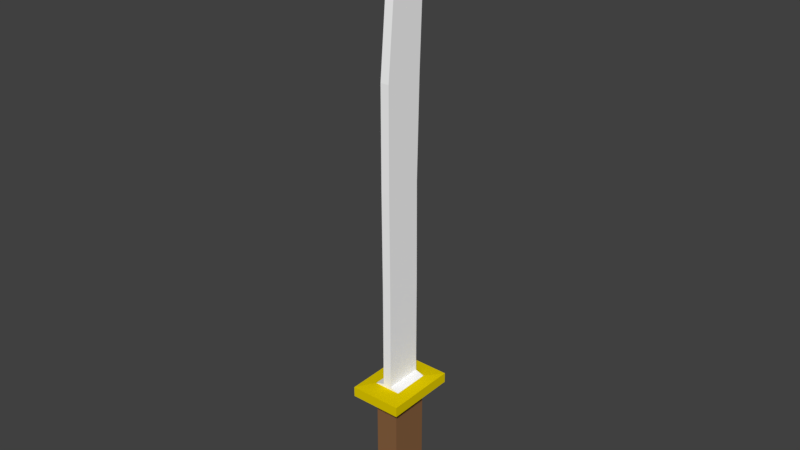 # Source: Katana.blend  (saved by Blender 2.79.0; exported with 4.5.12 LTS)
import bpy
from mathutils import Matrix  # noqa: F401  (used for matrix-valued properties, if any)

bpy.ops.wm.read_factory_settings(use_empty=True)
scene = bpy.context.scene
scene.name = 'Scene'

# ---- collections
col_collection_1 = bpy.data.collections.new('Collection 1'); scene.collection.children.link(col_collection_1)

# ---- materials (node trees are filled in below, after node groups)
mat_wood = bpy.data.materials.new('Wood')
mat_wood.alpha_threshold = 0.0
mat_wood.use_transparent_shadow = False
mat_wood.diffuse_color = (0.2529, 0.1227, 0.05356, 1.0)
mat_wood.roughness = 0.5
mat_metal = bpy.data.materials.new('Metal')
mat_metal.alpha_threshold = 0.0
mat_metal.use_transparent_shadow = False
mat_metal.diffuse_color = (1.0, 1.0, 1.0, 1.0)
mat_metal.roughness = 0.5
mat_gold = bpy.data.materials.new('Gold')
mat_gold.alpha_threshold = 0.0
mat_gold.use_transparent_shadow = False
mat_gold.diffuse_color = (0.8, 0.6231, 0.0, 1.0)
mat_gold.roughness = 0.5

# ---- material node trees

# ---- world
world_world = bpy.data.worlds.new('World'); scene.world = world_world
world_world.color = (0.05088, 0.05088, 0.05088)
world_world.use_sun_shadow = False
world_world.sun_shadow_jitter_overblur = 0.0
world_world.cycles.sampling_method = 'MANUAL'

# ---- meshes
me_cube_001 = bpy.data.meshes.new('Cube.001')
me_cube_001.from_pydata([(-0.03355, -0.9204, 0.04253), (-0.01243, -0.5258, 0.04035), (-0.03355, -0.9204, -0.07006), (-0.01243, -0.5258, -0.06788), (0.03355, -0.9204, 0.04253), (0.01243, -0.5258, 0.04035), (0.03355, -0.9204, -0.07006), (0.01243, -0.5258, -0.06788), (-0.03355, -0.5684, 0.04253), (-0.03355, -0.5684, -0.07006), (0.03355, -0.5684, -0.07006), (0.03355, -0.5684, 0.04253), (-0.03838, -0.5342, 0.04035), (-0.03838, -0.5342, -0.06788), (0.03838, -0.5342, -0.06788), (0.03838, -0.5342, 0.04035), (-0.07425, -0.566, 0.09093), (-0.07425, -0.566, -0.1185), (0.07425, -0.566, -0.1185), (0.07425, -0.566, 0.09093), (-0.07425, -0.537, 0.09093), (-0.07425, -0.537, -0.1185), (0.07425, -0.537, -0.1185), (0.07425, -0.537, 0.09093), (-0.01243, 0.6211, 0.01682), (-0.01243, 0.6211, -0.08435), (0.01243, 0.6211, 0.01682), (0.01243, 0.6211, -0.08435), (-0.01243, 0.8013, -0.09389), (-0.01243, 0.8013, -0.1008), (0.01243, 0.8013, -0.09389), (0.01243, 0.8013, -0.1008), (0.01243, 0.7194, -0.09141), (0.01243, 0.7194, -0.009315), (-0.01243, 0.7194, -0.009315), (-0.01243, 0.7194, -0.09141), (0.01243, 0.04768, -0.06553), (0.01243, 0.04768, 0.04271), (-0.01243, 0.04768, 0.04271), (-0.01243, 0.04768, -0.06553), (0.01243, -0.2391, 0.04035), (-0.01243, -0.2391, -0.06788), (0.01243, -0.2391, -0.06788), (-0.01243, -0.2391, 0.04035), (0.01243, 0.3344, -0.07259), (-0.01243, 0.3344, 0.04271), (0.01243, 0.3344, 0.04271), (-0.01243, 0.3344, -0.07259)], [], [(12, 1, 3, 13), (13, 3, 7, 14), (14, 7, 5, 15), (15, 5, 1, 12), (2, 6, 4, 0), (46, 44, 27, 26), (4, 11, 8, 0), (6, 10, 11, 4), (2, 9, 10, 6), (0, 8, 9, 2), (15, 12, 20, 23), (13, 14, 22, 21), (11, 10, 18, 19), (9, 8, 16, 17), (19, 23, 20, 16), (18, 22, 23, 19), (17, 21, 22, 18), (16, 20, 21, 17), (10, 9, 17, 18), (12, 13, 21, 20), (8, 11, 19, 16), (14, 15, 23, 22), (33, 32, 31, 30), (47, 45, 24, 25), (45, 46, 26, 24), (44, 47, 25, 27), (31, 29, 28, 30), (35, 34, 28, 29), (34, 33, 30, 28), (32, 35, 29, 31), (27, 25, 35, 32), (24, 26, 33, 34), (25, 24, 34, 35), (26, 27, 32, 33), (42, 41, 39, 36), (43, 40, 37, 38), (41, 43, 38, 39), (40, 42, 36, 37), (5, 7, 42, 40), (3, 1, 43, 41), (1, 5, 40, 43), (7, 3, 41, 42), (36, 39, 47, 44), (38, 37, 46, 45), (39, 38, 45, 47), (37, 36, 44, 46)])
me_cube_001.polygons.foreach_set('material_index', [1, 1, 1, 1, 0, 1, 0, 0, 0, 0, 2, 2, 2, 2, 2, 2, 2, 2, 2, 2, 2, 2, 1, 1, 1, 1, 1, 1, 1, 1, 1, 1, 1, 1, 1, 1, 1, 1, 1, 1, 1, 1, 1, 1, 1, 1])
_uv = me_cube_001.uv_layers.new(name='UVMap')
_uv.uv.foreach_set('vector', [0.7747, 0.3004, 0.8081, 0.3004, 0.8081, 0.3812, 0.7747, 0.3812, 0.4385, 0.9969, 0.4719, 0.9907, 0.5039, 0.9907, 0.5373, 0.9969, 0.8735, 0.3812, 0.8401, 0.3812, 0.8401, 0.3004, 0.8735, 0.3004, 0.4385, 0.0, 0.405, 0.006277, 0.373, 0.006277, 0.3396, 0.0, 0.6237, 0.503, 0.5373, 0.503, 0.5373, 0.419, 0.6237, 0.419, 0.1698, 0.6417, 0.3182, 0.6439, 0.3242, 0.858, 0.194, 0.8561, 1.0, 0.0, 1.0, 0.2625, 0.9136, 0.2625, 0.9136, 0.0, 0.8272, 0.0, 0.8272, 0.2627, 0.6822, 0.2627, 0.6822, 0.0, 0.9136, 0.0, 0.9136, 0.2626, 0.8272, 0.2626, 0.8272, 0.0, 0.5373, 0.2627, 0.5373, 0.0, 0.6822, 0.0, 0.6822, 0.2627, 0.8735, 0.3004, 0.7747, 0.3004, 0.7285, 0.2627, 0.9197, 0.2627, 0.7747, 0.3812, 0.8735, 0.3812, 0.9197, 0.419, 0.7285, 0.419, 0.5897, 0.2988, 0.5897, 0.3828, 0.5373, 0.419, 0.5373, 0.2627, 0.6761, 0.3828, 0.6761, 0.2988, 0.7285, 0.2627, 0.7285, 0.419, 0.6983, 0.419, 0.7356, 0.419, 0.7356, 0.5298, 0.6983, 0.5298, 0.661, 0.5752, 0.6237, 0.5752, 0.6237, 0.419, 0.661, 0.419, 0.6983, 0.5298, 0.661, 0.5298, 0.661, 0.419, 0.6983, 0.419, 0.9197, 0.2627, 0.957, 0.2627, 0.957, 0.419, 0.9197, 0.419, 0.5897, 0.3828, 0.6761, 0.3828, 0.7285, 0.419, 0.5373, 0.419, 0.7747, 0.3004, 0.7747, 0.3812, 0.7285, 0.419, 0.7285, 0.2627, 0.6761, 0.2988, 0.5897, 0.2988, 0.5373, 0.2627, 0.7285, 0.2627, 0.8735, 0.3812, 0.8735, 0.3004, 0.9197, 0.2627, 0.9197, 0.419, 0.2245, 0.9299, 0.3301, 0.9315, 0.3396, 0.9927, 0.3307, 0.9925, 0.1484, 0.3488, 0.0, 0.351, 0.02415, 0.1366, 0.1544, 0.1347, 0.373, 0.6476, 0.405, 0.6476, 0.405, 0.8622, 0.373, 0.8622, 0.5039, 0.3488, 0.4719, 0.3488, 0.4719, 0.1347, 0.5039, 0.1347, 0.7356, 0.4375, 0.7356, 0.419, 0.7445, 0.419, 0.7445, 0.4375, 0.1603, 0.06122, 0.05465, 0.06274, 0.1609, 0.0001284, 0.1698, 0.0, 0.373, 0.9363, 0.405, 0.9363, 0.405, 1.0, 0.373, 1.0, 0.5039, 0.06123, 0.4719, 0.06123, 0.4719, 0.0, 0.5039, 0.0, 0.5039, 0.1347, 0.4719, 0.1347, 0.4719, 0.06123, 0.5039, 0.06123, 0.373, 0.8622, 0.405, 0.8622, 0.405, 0.9363, 0.373, 0.9363, 0.1544, 0.1347, 0.02415, 0.1366, 0.05465, 0.06274, 0.1603, 0.06122, 0.194, 0.8561, 0.3242, 0.858, 0.3301, 0.9315, 0.2245, 0.9299, 0.5039, 0.7768, 0.4719, 0.7768, 0.4719, 0.5629, 0.5039, 0.5629, 0.373, 0.2201, 0.405, 0.2201, 0.405, 0.4338, 0.373, 0.4338, 0.1607, 0.7767, 0.02135, 0.7787, 0.009162, 0.5649, 0.1485, 0.5629, 0.1912, 0.2139, 0.3305, 0.2159, 0.3183, 0.4298, 0.179, 0.4278, 0.2003, 0.0, 0.3396, 0.002005, 0.3305, 0.2159, 0.1912, 0.2139, 0.1698, 0.9907, 0.03051, 0.9927, 0.02135, 0.7787, 0.1607, 0.7767, 0.373, 0.006277, 0.405, 0.006277, 0.405, 0.2201, 0.373, 0.2201, 0.5039, 0.9907, 0.4719, 0.9907, 0.4719, 0.7768, 0.5039, 0.7768, 0.5039, 0.5629, 0.4719, 0.5629, 0.4719, 0.3488, 0.5039, 0.3488, 0.373, 0.4338, 0.405, 0.4338, 0.405, 0.6476, 0.373, 0.6476, 0.1485, 0.5629, 0.009162, 0.5649, 0.0, 0.351, 0.1484, 0.3488, 0.179, 0.4278, 0.3183, 0.4298, 0.3182, 0.6439, 0.1698, 0.6417])
me_cube_001.materials.append(mat_wood)
me_cube_001.materials.append(mat_metal)
me_cube_001.materials.append(mat_gold)
me_cube_001.use_remesh_preserve_volume = False
me_cube_001.use_remesh_preserve_attributes = False
me_cube_001.use_mirror_vertex_groups = False
me_cube_001.update()

# ---- objects
ob_cube = bpy.data.objects.new('Cube', me_cube_001)

# ---- transforms, parenting, visibility, modifiers, constraints
ob_cube.location = (0.0, 0.0, 0.0)
ob_cube.rotation_euler = (1.571, 0.0, 0.0)
ob_cube.lineart.crease_threshold = 0.0

# ---- collection membership
col_collection_1.objects.link(ob_cube)

# ---- scene / render settings (as saved in the file)
scene.frame_start = 1; scene.frame_end = 250; scene.frame_set(1)
scene.render.engine = 'BLENDER_EEVEE_NEXT'
scene.render.resolution_percentage = 50
scene.render.dither_intensity = 0.0
scene.cycles.use_denoising = False
scene.cycles.samples = 128
scene.cycles.sampling_pattern = 'TABULATED_SOBOL'
scene.cycles.use_adaptive_sampling = False
scene.cycles.use_light_tree = False
scene.cycles.blur_glossy = 0.0
scene.cycles.sample_clamp_indirect = 0.0
scene.view_settings.view_transform = 'Standard'
bpy.context.view_layer.update()

# ---- added for rendering (the .blend has no active camera and no usable light): camera, sun
cam_auto = bpy.data.cameras.new('AutoCamera')
cam_auto.lens = 50.0
cam_auto.sensor_width = 36.0
cam_auto.clip_end = 1000.0
ob_auto_camera = bpy.data.objects.new('AutoCamera', cam_auto)
scene.collection.objects.link(ob_auto_camera)
ob_auto_camera.location = (1.6105, -1.91883, 1.22885)
ob_auto_camera.rotation_euler = (1.09748, -7.21219e-08, 0.694738)
scene.camera = ob_auto_camera
light_auto_sun = bpy.data.lights.new('AutoSun', 'SUN')
light_auto_sun.energy = 3.0
light_auto_sun.angle = 0.0523599
ob_auto_sun = bpy.data.objects.new('AutoSun', light_auto_sun)
scene.collection.objects.link(ob_auto_sun)
ob_auto_sun.rotation_euler = (0.872665, 0.174533, 0.523599)
bpy.context.view_layer.update()
